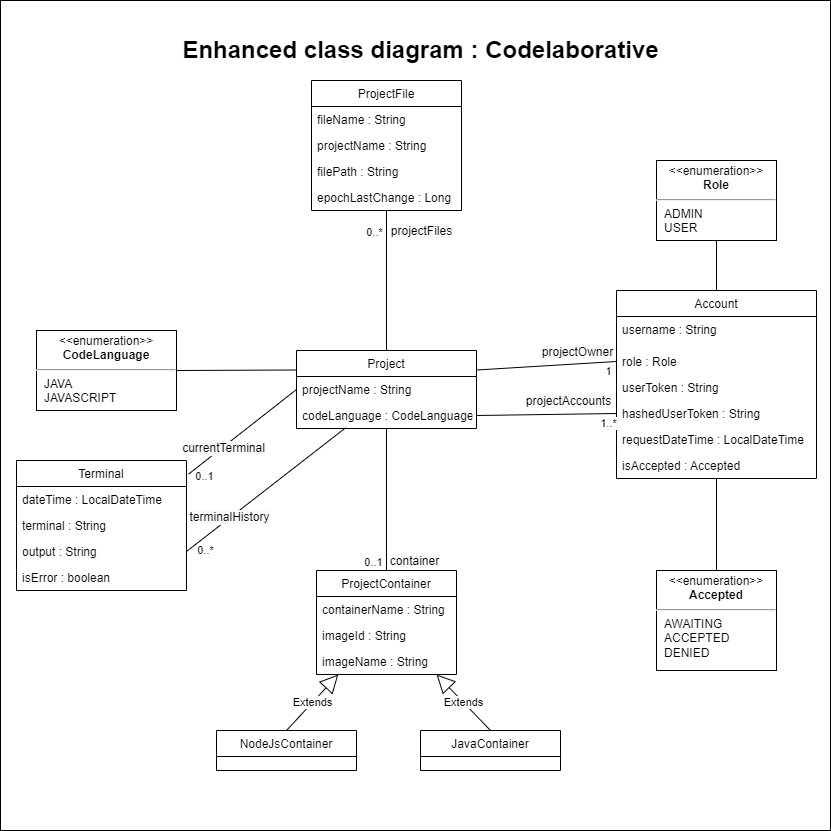

The diagram above was exported from draw.io. Its source (the exported page's mxGraphModel, read from the mxfile embedded in the PNG):
<mxGraphModel dx="2933" dy="982" grid="1" gridSize="10" guides="1" tooltips="1" connect="1" arrows="1" fold="1" page="1" pageScale="1" pageWidth="827" pageHeight="1169" math="0" shadow="0">
  <root>
    <mxCell id="0" />
    <mxCell id="1" parent="0" />
    <mxCell id="3MIht5seOLUkEUIVW7iv-94" value="" style="whiteSpace=wrap;html=1;aspect=fixed;" parent="1" vertex="1">
      <mxGeometry x="-6" y="90" width="830" height="830" as="geometry" />
    </mxCell>
    <mxCell id="3MIht5seOLUkEUIVW7iv-2" value="Project" style="swimlane;fontStyle=0;childLayout=stackLayout;horizontal=1;startSize=26;fillColor=none;horizontalStack=0;resizeParent=1;resizeParentMax=0;resizeLast=0;collapsible=1;marginBottom=0;" parent="1" vertex="1">
      <mxGeometry x="290" y="440" width="180" height="78" as="geometry" />
    </mxCell>
    <mxCell id="3MIht5seOLUkEUIVW7iv-3" value="projectName : String" style="text;strokeColor=none;fillColor=none;align=left;verticalAlign=top;spacingLeft=4;spacingRight=4;overflow=hidden;rotatable=0;points=[[0,0.5],[1,0.5]];portConstraint=eastwest;" parent="3MIht5seOLUkEUIVW7iv-2" vertex="1">
      <mxGeometry y="26" width="180" height="26" as="geometry" />
    </mxCell>
    <mxCell id="3MIht5seOLUkEUIVW7iv-22" value="codeLanguage : CodeLanguage" style="text;strokeColor=none;fillColor=none;align=left;verticalAlign=top;spacingLeft=4;spacingRight=4;overflow=hidden;rotatable=0;points=[[0,0.5],[1,0.5]];portConstraint=eastwest;" parent="3MIht5seOLUkEUIVW7iv-2" vertex="1">
      <mxGeometry y="52" width="180" height="26" as="geometry" />
    </mxCell>
    <mxCell id="3MIht5seOLUkEUIVW7iv-13" value="&lt;p style=&quot;margin:0px;margin-top:4px;text-align:center;&quot;&gt;&amp;lt;&amp;lt;enumeration&amp;gt;&amp;gt;&lt;br&gt;&lt;b&gt;CodeLanguage&lt;/b&gt;&lt;/p&gt;&lt;hr&gt;&lt;p style=&quot;margin:0px;margin-left:8px;text-align:left;&quot;&gt;JAVA&lt;br&gt;JAVASCRIPT&lt;br&gt;&lt;br&gt;&lt;/p&gt;" style="shape=rect;html=1;overflow=fill;whiteSpace=wrap;" parent="1" vertex="1">
      <mxGeometry x="30" y="420" width="140" height="80" as="geometry" />
    </mxCell>
    <mxCell id="3MIht5seOLUkEUIVW7iv-27" value="Terminal" style="swimlane;fontStyle=0;childLayout=stackLayout;horizontal=1;startSize=26;fillColor=none;horizontalStack=0;resizeParent=1;resizeParentMax=0;resizeLast=0;collapsible=1;marginBottom=0;" parent="1" vertex="1">
      <mxGeometry x="10" y="550" width="170" height="130" as="geometry" />
    </mxCell>
    <mxCell id="3MIht5seOLUkEUIVW7iv-28" value="dateTime : LocalDateTime&#10;" style="text;strokeColor=none;fillColor=none;align=left;verticalAlign=top;spacingLeft=4;spacingRight=4;overflow=hidden;rotatable=0;points=[[0,0.5],[1,0.5]];portConstraint=eastwest;" parent="3MIht5seOLUkEUIVW7iv-27" vertex="1">
      <mxGeometry y="26" width="170" height="26" as="geometry" />
    </mxCell>
    <mxCell id="3MIht5seOLUkEUIVW7iv-29" value="terminal : String" style="text;strokeColor=none;fillColor=none;align=left;verticalAlign=top;spacingLeft=4;spacingRight=4;overflow=hidden;rotatable=0;points=[[0,0.5],[1,0.5]];portConstraint=eastwest;" parent="3MIht5seOLUkEUIVW7iv-27" vertex="1">
      <mxGeometry y="52" width="170" height="26" as="geometry" />
    </mxCell>
    <mxCell id="3MIht5seOLUkEUIVW7iv-39" value="output : String" style="text;strokeColor=none;fillColor=none;align=left;verticalAlign=top;spacingLeft=4;spacingRight=4;overflow=hidden;rotatable=0;points=[[0,0.5],[1,0.5]];portConstraint=eastwest;" parent="3MIht5seOLUkEUIVW7iv-27" vertex="1">
      <mxGeometry y="78" width="170" height="26" as="geometry" />
    </mxCell>
    <mxCell id="3MIht5seOLUkEUIVW7iv-31" value="isError : boolean&#10;" style="text;strokeColor=none;fillColor=none;align=left;verticalAlign=top;spacingLeft=4;spacingRight=4;overflow=hidden;rotatable=0;points=[[0,0.5],[1,0.5]];portConstraint=eastwest;" parent="3MIht5seOLUkEUIVW7iv-27" vertex="1">
      <mxGeometry y="104" width="170" height="26" as="geometry" />
    </mxCell>
    <mxCell id="3MIht5seOLUkEUIVW7iv-40" value="" style="endArrow=none;html=1;rounded=0;entryX=1;entryY=0.5;entryDx=0;entryDy=0;exitX=0;exitY=0.25;exitDx=0;exitDy=0;" parent="1" source="3MIht5seOLUkEUIVW7iv-2" target="3MIht5seOLUkEUIVW7iv-13" edge="1">
      <mxGeometry width="50" height="50" relative="1" as="geometry">
        <mxPoint x="210" y="340" as="sourcePoint" />
        <mxPoint x="260" y="290" as="targetPoint" />
      </mxGeometry>
    </mxCell>
    <mxCell id="3MIht5seOLUkEUIVW7iv-41" value="" style="endArrow=none;html=1;rounded=0;entryX=0.273;entryY=0.973;entryDx=0;entryDy=0;exitX=1;exitY=0.5;exitDx=0;exitDy=0;fontStyle=1;entryPerimeter=0;" parent="1" source="3MIht5seOLUkEUIVW7iv-39" target="3MIht5seOLUkEUIVW7iv-22" edge="1">
      <mxGeometry width="50" height="50" relative="1" as="geometry">
        <mxPoint x="210" y="340" as="sourcePoint" />
        <mxPoint x="310" y="513" as="targetPoint" />
      </mxGeometry>
    </mxCell>
    <mxCell id="NQ_e44HLWeJC3udXhElC-13" value="&lt;span style=&quot;font-size: 12px; text-align: left; background-color: rgb(248, 249, 250);&quot;&gt;terminalHistory&lt;/span&gt;" style="edgeLabel;html=1;align=center;verticalAlign=middle;resizable=0;points=[];" vertex="1" connectable="0" parent="3MIht5seOLUkEUIVW7iv-41">
      <mxGeometry x="-0.6956" y="4" relative="1" as="geometry">
        <mxPoint x="20" y="-12" as="offset" />
      </mxGeometry>
    </mxCell>
    <mxCell id="NQ_e44HLWeJC3udXhElC-15" value="0..*" style="edgeLabel;html=1;align=center;verticalAlign=middle;resizable=0;points=[];" vertex="1" connectable="0" parent="3MIht5seOLUkEUIVW7iv-41">
      <mxGeometry x="-0.7548" y="2" relative="1" as="geometry">
        <mxPoint y="15" as="offset" />
      </mxGeometry>
    </mxCell>
    <mxCell id="3MIht5seOLUkEUIVW7iv-42" value="ProjectContainer" style="swimlane;fontStyle=0;childLayout=stackLayout;horizontal=1;startSize=26;fillColor=none;horizontalStack=0;resizeParent=1;resizeParentMax=0;resizeLast=0;collapsible=1;marginBottom=0;" parent="1" vertex="1">
      <mxGeometry x="310" y="660" width="140" height="104" as="geometry" />
    </mxCell>
    <mxCell id="3MIht5seOLUkEUIVW7iv-43" value="containerName : String" style="text;strokeColor=none;fillColor=none;align=left;verticalAlign=top;spacingLeft=4;spacingRight=4;overflow=hidden;rotatable=0;points=[[0,0.5],[1,0.5]];portConstraint=eastwest;" parent="3MIht5seOLUkEUIVW7iv-42" vertex="1">
      <mxGeometry y="26" width="140" height="26" as="geometry" />
    </mxCell>
    <mxCell id="3MIht5seOLUkEUIVW7iv-44" value="imageId : String" style="text;strokeColor=none;fillColor=none;align=left;verticalAlign=top;spacingLeft=4;spacingRight=4;overflow=hidden;rotatable=0;points=[[0,0.5],[1,0.5]];portConstraint=eastwest;" parent="3MIht5seOLUkEUIVW7iv-42" vertex="1">
      <mxGeometry y="52" width="140" height="26" as="geometry" />
    </mxCell>
    <mxCell id="3MIht5seOLUkEUIVW7iv-45" value="imageName : String" style="text;strokeColor=none;fillColor=none;align=left;verticalAlign=top;spacingLeft=4;spacingRight=4;overflow=hidden;rotatable=0;points=[[0,0.5],[1,0.5]];portConstraint=eastwest;" parent="3MIht5seOLUkEUIVW7iv-42" vertex="1">
      <mxGeometry y="78" width="140" height="26" as="geometry" />
    </mxCell>
    <mxCell id="3MIht5seOLUkEUIVW7iv-52" value="" style="endArrow=none;html=1;rounded=0;entryX=0.5;entryY=0;entryDx=0;entryDy=0;" parent="1" source="3MIht5seOLUkEUIVW7iv-2" target="3MIht5seOLUkEUIVW7iv-42" edge="1">
      <mxGeometry width="50" height="50" relative="1" as="geometry">
        <mxPoint x="360" y="620" as="sourcePoint" />
        <mxPoint x="550" y="490" as="targetPoint" />
      </mxGeometry>
    </mxCell>
    <mxCell id="NQ_e44HLWeJC3udXhElC-23" value="&lt;span style=&quot;font-size: 12px; text-align: left; background-color: rgb(248, 249, 250);&quot;&gt;container&lt;/span&gt;" style="edgeLabel;html=1;align=center;verticalAlign=middle;resizable=0;points=[];" vertex="1" connectable="0" parent="3MIht5seOLUkEUIVW7iv-52">
      <mxGeometry x="0.7133" y="-1" relative="1" as="geometry">
        <mxPoint x="28" y="10" as="offset" />
      </mxGeometry>
    </mxCell>
    <mxCell id="NQ_e44HLWeJC3udXhElC-24" value="0..1" style="edgeLabel;html=1;align=center;verticalAlign=middle;resizable=0;points=[];" vertex="1" connectable="0" parent="3MIht5seOLUkEUIVW7iv-52">
      <mxGeometry x="0.5311" y="5" relative="1" as="geometry">
        <mxPoint x="-19" y="24" as="offset" />
      </mxGeometry>
    </mxCell>
    <mxCell id="3MIht5seOLUkEUIVW7iv-53" value="Extends" style="endArrow=block;endSize=16;endFill=0;html=1;rounded=0;exitX=0.5;exitY=0;exitDx=0;exitDy=0;" parent="1" source="3MIht5seOLUkEUIVW7iv-54" target="3MIht5seOLUkEUIVW7iv-42" edge="1">
      <mxGeometry width="160" relative="1" as="geometry">
        <mxPoint x="270" y="620" as="sourcePoint" />
        <mxPoint x="430" y="620" as="targetPoint" />
        <Array as="points" />
      </mxGeometry>
    </mxCell>
    <mxCell id="3MIht5seOLUkEUIVW7iv-54" value="NodeJsContainer" style="swimlane;fontStyle=0;childLayout=stackLayout;horizontal=1;startSize=26;fillColor=none;horizontalStack=0;resizeParent=1;resizeParentMax=0;resizeLast=0;collapsible=1;marginBottom=0;" parent="1" vertex="1">
      <mxGeometry x="210" y="820" width="140" height="40" as="geometry" />
    </mxCell>
    <mxCell id="3MIht5seOLUkEUIVW7iv-58" value="JavaContainer" style="swimlane;fontStyle=0;childLayout=stackLayout;horizontal=1;startSize=26;fillColor=none;horizontalStack=0;resizeParent=1;resizeParentMax=0;resizeLast=0;collapsible=1;marginBottom=0;" parent="1" vertex="1">
      <mxGeometry x="414" y="820" width="140" height="40" as="geometry" />
    </mxCell>
    <mxCell id="3MIht5seOLUkEUIVW7iv-62" value="Extends" style="endArrow=block;endSize=16;endFill=0;html=1;rounded=0;exitX=0.5;exitY=0;exitDx=0;exitDy=0;" parent="1" source="3MIht5seOLUkEUIVW7iv-58" target="3MIht5seOLUkEUIVW7iv-42" edge="1">
      <mxGeometry width="160" relative="1" as="geometry">
        <mxPoint x="270" y="720" as="sourcePoint" />
        <mxPoint x="430" y="720" as="targetPoint" />
      </mxGeometry>
    </mxCell>
    <mxCell id="3MIht5seOLUkEUIVW7iv-64" value="Account" style="swimlane;fontStyle=0;childLayout=stackLayout;horizontal=1;startSize=26;fillColor=none;horizontalStack=0;resizeParent=1;resizeParentMax=0;resizeLast=0;collapsible=1;marginBottom=0;" parent="1" vertex="1">
      <mxGeometry x="610" y="380" width="200" height="188" as="geometry" />
    </mxCell>
    <mxCell id="3MIht5seOLUkEUIVW7iv-65" value="username : String" style="text;strokeColor=none;fillColor=none;align=left;verticalAlign=top;spacingLeft=4;spacingRight=4;overflow=hidden;rotatable=0;points=[[0,0.5],[1,0.5]];portConstraint=eastwest;" parent="3MIht5seOLUkEUIVW7iv-64" vertex="1">
      <mxGeometry y="26" width="200" height="32" as="geometry" />
    </mxCell>
    <mxCell id="3MIht5seOLUkEUIVW7iv-66" value="role : Role&#10;&#10;" style="text;strokeColor=none;fillColor=none;align=left;verticalAlign=top;spacingLeft=4;spacingRight=4;overflow=hidden;rotatable=0;points=[[0,0.5],[1,0.5]];portConstraint=eastwest;" parent="3MIht5seOLUkEUIVW7iv-64" vertex="1">
      <mxGeometry y="58" width="200" height="26" as="geometry" />
    </mxCell>
    <mxCell id="3MIht5seOLUkEUIVW7iv-67" value="userToken : String&#10;" style="text;strokeColor=none;fillColor=none;align=left;verticalAlign=top;spacingLeft=4;spacingRight=4;overflow=hidden;rotatable=0;points=[[0,0.5],[1,0.5]];portConstraint=eastwest;" parent="3MIht5seOLUkEUIVW7iv-64" vertex="1">
      <mxGeometry y="84" width="200" height="26" as="geometry" />
    </mxCell>
    <mxCell id="3MIht5seOLUkEUIVW7iv-68" value="hashedUserToken : String" style="text;strokeColor=none;fillColor=none;align=left;verticalAlign=top;spacingLeft=4;spacingRight=4;overflow=hidden;rotatable=0;points=[[0,0.5],[1,0.5]];portConstraint=eastwest;" parent="3MIht5seOLUkEUIVW7iv-64" vertex="1">
      <mxGeometry y="110" width="200" height="26" as="geometry" />
    </mxCell>
    <mxCell id="3MIht5seOLUkEUIVW7iv-69" value="requestDateTime : LocalDateTime &#10;" style="text;strokeColor=none;fillColor=none;align=left;verticalAlign=top;spacingLeft=4;spacingRight=4;overflow=hidden;rotatable=0;points=[[0,0.5],[1,0.5]];portConstraint=eastwest;" parent="3MIht5seOLUkEUIVW7iv-64" vertex="1">
      <mxGeometry y="136" width="200" height="26" as="geometry" />
    </mxCell>
    <mxCell id="3MIht5seOLUkEUIVW7iv-70" value="isAccepted : Accepted&#10;" style="text;strokeColor=none;fillColor=none;align=left;verticalAlign=top;spacingLeft=4;spacingRight=4;overflow=hidden;rotatable=0;points=[[0,0.5],[1,0.5]];portConstraint=eastwest;" parent="3MIht5seOLUkEUIVW7iv-64" vertex="1">
      <mxGeometry y="162" width="200" height="26" as="geometry" />
    </mxCell>
    <mxCell id="3MIht5seOLUkEUIVW7iv-74" value="&lt;p style=&quot;margin:0px;margin-top:4px;text-align:center;&quot;&gt;&amp;lt;&amp;lt;enumeration&amp;gt;&amp;gt;&lt;br&gt;&lt;b&gt;Role&lt;/b&gt;&lt;/p&gt;&lt;hr&gt;&lt;p style=&quot;margin:0px;margin-left:8px;text-align:left;&quot;&gt;ADMIN&lt;br&gt;USER&lt;/p&gt;" style="shape=rect;html=1;overflow=fill;whiteSpace=wrap;" parent="1" vertex="1">
      <mxGeometry x="650" y="250" width="120" height="80" as="geometry" />
    </mxCell>
    <mxCell id="3MIht5seOLUkEUIVW7iv-76" value="" style="endArrow=none;html=1;rounded=0;exitX=1;exitY=0.5;exitDx=0;exitDy=0;entryX=0;entryY=0.5;entryDx=0;entryDy=0;" parent="1" source="3MIht5seOLUkEUIVW7iv-22" target="3MIht5seOLUkEUIVW7iv-68" edge="1">
      <mxGeometry width="50" height="50" relative="1" as="geometry">
        <mxPoint x="450" y="513" as="sourcePoint" />
        <mxPoint x="610" y="513" as="targetPoint" />
        <Array as="points" />
      </mxGeometry>
    </mxCell>
    <mxCell id="NQ_e44HLWeJC3udXhElC-4" value="&lt;span style=&quot;font-size: 12px; text-align: left; background-color: rgb(248, 249, 250);&quot;&gt;projectAccounts&lt;/span&gt;" style="edgeLabel;html=1;align=center;verticalAlign=middle;resizable=0;points=[];" vertex="1" connectable="0" parent="3MIht5seOLUkEUIVW7iv-76">
      <mxGeometry x="0.8191" y="-1" relative="1" as="geometry">
        <mxPoint x="-36" y="-14" as="offset" />
      </mxGeometry>
    </mxCell>
    <mxCell id="NQ_e44HLWeJC3udXhElC-5" value="1..*" style="edgeLabel;html=1;align=center;verticalAlign=middle;resizable=0;points=[];" vertex="1" connectable="0" parent="3MIht5seOLUkEUIVW7iv-76">
      <mxGeometry x="0.7309" y="-4" relative="1" as="geometry">
        <mxPoint x="10" y="5" as="offset" />
      </mxGeometry>
    </mxCell>
    <mxCell id="3MIht5seOLUkEUIVW7iv-77" value="" style="endArrow=none;html=1;rounded=0;exitX=0.5;exitY=0;exitDx=0;exitDy=0;" parent="1" source="3MIht5seOLUkEUIVW7iv-64" target="3MIht5seOLUkEUIVW7iv-74" edge="1">
      <mxGeometry width="50" height="50" relative="1" as="geometry">
        <mxPoint x="500" y="480" as="sourcePoint" />
        <mxPoint x="550" y="430" as="targetPoint" />
      </mxGeometry>
    </mxCell>
    <mxCell id="3MIht5seOLUkEUIVW7iv-78" value="&lt;p style=&quot;margin:0px;margin-top:4px;text-align:center;&quot;&gt;&amp;lt;&amp;lt;enumeration&amp;gt;&amp;gt;&lt;br&gt;&lt;b&gt;Accepted&lt;/b&gt;&lt;/p&gt;&lt;hr&gt;&lt;p style=&quot;margin:0px;margin-left:8px;text-align:left;&quot;&gt;AWAITING&lt;br&gt;ACCEPTED&lt;br&gt;&lt;/p&gt;&lt;p style=&quot;margin:0px;margin-left:8px;text-align:left;&quot;&gt;DENIED&lt;/p&gt;" style="shape=rect;html=1;overflow=fill;whiteSpace=wrap;" parent="1" vertex="1">
      <mxGeometry x="650" y="660" width="120" height="100" as="geometry" />
    </mxCell>
    <mxCell id="3MIht5seOLUkEUIVW7iv-81" value="" style="endArrow=none;html=1;rounded=0;" parent="1" source="3MIht5seOLUkEUIVW7iv-78" target="3MIht5seOLUkEUIVW7iv-64" edge="1">
      <mxGeometry width="50" height="50" relative="1" as="geometry">
        <mxPoint x="600" y="720" as="sourcePoint" />
        <mxPoint x="650" y="670" as="targetPoint" />
      </mxGeometry>
    </mxCell>
    <mxCell id="3MIht5seOLUkEUIVW7iv-82" value="" style="endArrow=none;html=1;rounded=0;entryX=0;entryY=0.5;entryDx=0;entryDy=0;exitX=1;exitY=0.25;exitDx=0;exitDy=0;" parent="1" source="3MIht5seOLUkEUIVW7iv-2" target="3MIht5seOLUkEUIVW7iv-66" edge="1">
      <mxGeometry width="50" height="50" relative="1" as="geometry">
        <mxPoint x="450" y="461" as="sourcePoint" />
        <mxPoint x="610" y="451" as="targetPoint" />
        <Array as="points" />
      </mxGeometry>
    </mxCell>
    <mxCell id="NQ_e44HLWeJC3udXhElC-1" value="&lt;span style=&quot;font-size: 12px; text-align: left; background-color: rgb(248, 249, 250);&quot;&gt;projectOwner&lt;/span&gt;" style="edgeLabel;html=1;align=center;verticalAlign=middle;resizable=0;points=[];" vertex="1" connectable="0" parent="3MIht5seOLUkEUIVW7iv-82">
      <mxGeometry x="0.5956" y="-2" relative="1" as="geometry">
        <mxPoint x="-11" y="-13" as="offset" />
      </mxGeometry>
    </mxCell>
    <mxCell id="NQ_e44HLWeJC3udXhElC-2" value="1" style="edgeLabel;html=1;align=center;verticalAlign=middle;resizable=0;points=[];" vertex="1" connectable="0" parent="3MIht5seOLUkEUIVW7iv-82">
      <mxGeometry x="0.7897" y="-2" relative="1" as="geometry">
        <mxPoint x="6" y="7" as="offset" />
      </mxGeometry>
    </mxCell>
    <mxCell id="3MIht5seOLUkEUIVW7iv-83" value="ProjectFile" style="swimlane;fontStyle=0;childLayout=stackLayout;horizontal=1;startSize=26;fillColor=none;horizontalStack=0;resizeParent=1;resizeParentMax=0;resizeLast=0;collapsible=1;marginBottom=0;" parent="1" vertex="1">
      <mxGeometry x="305" y="170" width="150" height="130" as="geometry" />
    </mxCell>
    <mxCell id="3MIht5seOLUkEUIVW7iv-84" value="fileName : String" style="text;strokeColor=none;fillColor=none;align=left;verticalAlign=top;spacingLeft=4;spacingRight=4;overflow=hidden;rotatable=0;points=[[0,0.5],[1,0.5]];portConstraint=eastwest;" parent="3MIht5seOLUkEUIVW7iv-83" vertex="1">
      <mxGeometry y="26" width="150" height="26" as="geometry" />
    </mxCell>
    <mxCell id="3MIht5seOLUkEUIVW7iv-85" value="projectName : String" style="text;strokeColor=none;fillColor=none;align=left;verticalAlign=top;spacingLeft=4;spacingRight=4;overflow=hidden;rotatable=0;points=[[0,0.5],[1,0.5]];portConstraint=eastwest;" parent="3MIht5seOLUkEUIVW7iv-83" vertex="1">
      <mxGeometry y="52" width="150" height="26" as="geometry" />
    </mxCell>
    <mxCell id="3MIht5seOLUkEUIVW7iv-86" value="filePath : String" style="text;strokeColor=none;fillColor=none;align=left;verticalAlign=top;spacingLeft=4;spacingRight=4;overflow=hidden;rotatable=0;points=[[0,0.5],[1,0.5]];portConstraint=eastwest;" parent="3MIht5seOLUkEUIVW7iv-83" vertex="1">
      <mxGeometry y="78" width="150" height="26" as="geometry" />
    </mxCell>
    <mxCell id="3MIht5seOLUkEUIVW7iv-87" value="epochLastChange : Long&#10;" style="text;strokeColor=none;fillColor=none;align=left;verticalAlign=top;spacingLeft=4;spacingRight=4;overflow=hidden;rotatable=0;points=[[0,0.5],[1,0.5]];portConstraint=eastwest;" parent="3MIht5seOLUkEUIVW7iv-83" vertex="1">
      <mxGeometry y="104" width="150" height="26" as="geometry" />
    </mxCell>
    <mxCell id="3MIht5seOLUkEUIVW7iv-93" value="" style="endArrow=none;html=1;rounded=0;entryX=0.5;entryY=0;entryDx=0;entryDy=0;" parent="1" source="3MIht5seOLUkEUIVW7iv-83" target="3MIht5seOLUkEUIVW7iv-2" edge="1">
      <mxGeometry width="50" height="50" relative="1" as="geometry">
        <mxPoint x="320" y="419" as="sourcePoint" />
        <mxPoint x="240" y="420" as="targetPoint" />
      </mxGeometry>
    </mxCell>
    <mxCell id="NQ_e44HLWeJC3udXhElC-10" value="&lt;span style=&quot;font-size: 12px; text-align: left; background-color: rgb(248, 249, 250);&quot;&gt;projectFiles&lt;/span&gt;" style="edgeLabel;html=1;align=center;verticalAlign=middle;resizable=0;points=[];" vertex="1" connectable="0" parent="3MIht5seOLUkEUIVW7iv-93">
      <mxGeometry x="-0.6446" y="3" relative="1" as="geometry">
        <mxPoint x="31" y="-5" as="offset" />
      </mxGeometry>
    </mxCell>
    <mxCell id="NQ_e44HLWeJC3udXhElC-11" value="0..*" style="edgeLabel;html=1;align=center;verticalAlign=middle;resizable=0;points=[];" vertex="1" connectable="0" parent="3MIht5seOLUkEUIVW7iv-93">
      <mxGeometry x="-0.5907" y="-2" relative="1" as="geometry">
        <mxPoint x="-11" y="-8" as="offset" />
      </mxGeometry>
    </mxCell>
    <mxCell id="3MIht5seOLUkEUIVW7iv-95" value="Enhanced class diagram : Codelaborative" style="text;strokeColor=none;fillColor=none;html=1;fontSize=24;fontStyle=1;verticalAlign=middle;align=center;" parent="1" vertex="1">
      <mxGeometry x="364" y="120" width="100" height="40" as="geometry" />
    </mxCell>
    <mxCell id="NQ_e44HLWeJC3udXhElC-16" value="" style="endArrow=none;html=1;rounded=0;entryX=0;entryY=0.5;entryDx=0;entryDy=0;fontStyle=1;exitX=1.012;exitY=0.105;exitDx=0;exitDy=0;exitPerimeter=0;" edge="1" parent="1" source="3MIht5seOLUkEUIVW7iv-27" target="3MIht5seOLUkEUIVW7iv-3">
      <mxGeometry width="50" height="50" relative="1" as="geometry">
        <mxPoint x="190" y="549" as="sourcePoint" />
        <mxPoint x="310" y="461" as="targetPoint" />
        <Array as="points" />
      </mxGeometry>
    </mxCell>
    <mxCell id="NQ_e44HLWeJC3udXhElC-18" value="&lt;span style=&quot;font-size: 12px; text-align: left; background-color: rgb(248, 249, 250);&quot;&gt;currentTerminal&lt;/span&gt;" style="edgeLabel;html=1;align=center;verticalAlign=middle;resizable=0;points=[];" vertex="1" connectable="0" parent="NQ_e44HLWeJC3udXhElC-16">
      <mxGeometry x="-0.6956" y="4" relative="1" as="geometry">
        <mxPoint x="20" y="-10" as="offset" />
      </mxGeometry>
    </mxCell>
    <mxCell id="NQ_e44HLWeJC3udXhElC-19" value="0..1" style="edgeLabel;html=1;align=center;verticalAlign=middle;resizable=0;points=[];" vertex="1" connectable="0" parent="NQ_e44HLWeJC3udXhElC-16">
      <mxGeometry x="-0.7548" y="2" relative="1" as="geometry">
        <mxPoint x="3" y="14" as="offset" />
      </mxGeometry>
    </mxCell>
  </root>
</mxGraphModel>